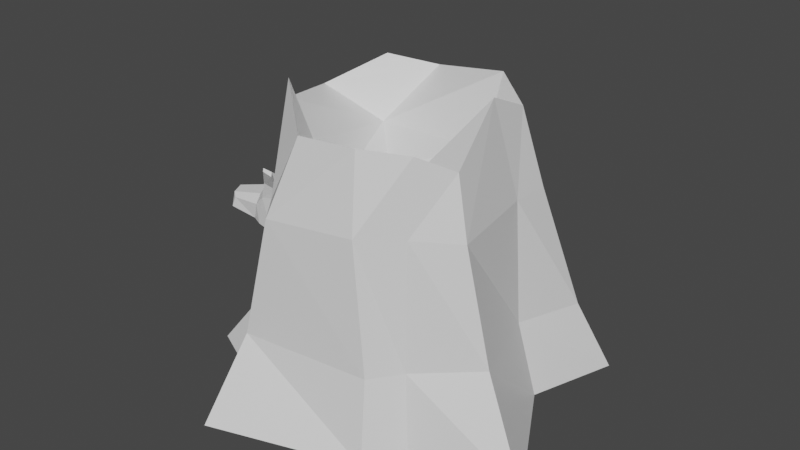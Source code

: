 # Source: fox_in_tree_stump.blend  (saved by Blender 2.93.21; exported with 4.5.12 LTS)
import bpy
from mathutils import Matrix  # noqa: F401  (used for matrix-valued properties, if any)

bpy.ops.wm.read_factory_settings(use_empty=True)
scene = bpy.context.scene
scene.name = 'Scene'

# ---- collections
col_collection = bpy.data.collections.new('Collection'); scene.collection.children.link(col_collection)

# ---- materials (node trees are filled in below, after node groups)
mat_material_001 = bpy.data.materials.new('Material.001')
mat_material_001.use_transparent_shadow = False

# ---- material node trees
mat_material_001.use_nodes = True; mat_material_001.node_tree.nodes.clear()
_N = mat_material_001.node_tree.nodes; _L = mat_material_001.node_tree.links
n0 = _N.new('ShaderNodeBsdfPrincipled'); n0.name = 'Principled BSDF'; n0.location = (10, 300)
n0.distribution = 'GGX'
n0.subsurface_method = 'BURLEY'
n0.inputs[3].default_value = 1.45
n0.inputs[27].default_value = (0.0, 0.0, 0.0, 1.0)
n0.inputs[28].default_value = 1.0
n1 = _N.new('ShaderNodeOutputMaterial'); n1.name = 'Material Output'; n1.location = (300, 300)
_L.new(n0.outputs[0], n1.inputs[0])
n1.is_active_output = True

# ---- world
world_world = bpy.data.worlds.new('World'); scene.world = world_world
world_world.use_nodes = True; world_world.node_tree.nodes.clear()
_N = world_world.node_tree.nodes; _L = world_world.node_tree.links
n0 = _N.new('ShaderNodeOutputWorld'); n0.name = 'World Output'; n0.location = (300, 300)
n1 = _N.new('ShaderNodeBackground'); n1.name = 'Background'; n1.location = (10, 300)
n1.inputs[0].default_value = (0.05088, 0.05088, 0.05088, 1.0)
_L.new(n1.outputs[0], n0.inputs[0])
n0.is_active_output = True
world_world.color = (0.05088, 0.05088, 0.05088)
world_world.use_sun_shadow = False
world_world.sun_shadow_jitter_overblur = 0.0

# ---- meshes
me_cube = bpy.data.meshes.new('Cube')
me_cube.from_pydata([(-0.3, -0.3, -0.3045), (-0.1973, -0.27, 0.2859), (-0.3, 0.3, -0.3045), (-0.2325, 0.241, 0.3), (0.3, -0.3, -0.3045), (0.2459, -0.2374, 0.3), (0.4852, 0.4184, -0.3045), (0.3273, 0.241, 0.3), (-0.258, -0.26, -0.07273), (-0.258, 0.2581, -0.07273), (0.4071, 0.3405, -0.08332), (0.2602, -0.26, -0.07273), (-0.1696, 0.5998, -0.3045), (-0.1286, 0.4027, 0.3), (-0.2198, -0.5451, -0.3045), (-0.1199, -0.3639, 0.2922), (-0.197, -0.3882, -0.07273), (-0.1367, 0.456, -0.07875), (0.1871, 0.296, 0.3), (0.2262, -0.4018, -0.3045), (0.1965, 0.3524, -0.07273), (0.2262, 0.4092, -0.3045), (0.147, -0.3301, 0.3075), (0.1965, -0.3479, -0.07273), (-0.5164, 0.2089, -0.3045), (-0.394, 0.1238, 0.3), (0.3969, 0.153, -0.3045), (0.3231, 0.1238, 0.3), (0.3438, 0.1312, -0.07273), (-0.4264, 0.1312, -0.07273), (-0.09208, 0.08987, 0.3), (-0.1238, 0.1105, -0.3045), (0.1441, 0.08987, 0.3), (0.1723, 0.1105, -0.3045), (-0.5076, -0.1981, -0.3045), (0.3701, -0.1596, 0.3), (0.451, -0.1592, -0.03497), (-0.09208, -0.1198, 0.3), (-0.1238, -0.1525, -0.3045), (0.1441, -0.1198, 0.3), (0.1723, -0.1525, -0.3045), (-0.331, -0.1165, 0.2761), (0.6089, -0.2228, -0.3045), (-0.3634, -0.1326, -0.09662), (-0.3228, -0.1061, 0.2561), (-0.3804, 0.1134, 0.2779), (-0.3524, -0.1208, -0.08452), (-0.41, 0.1202, -0.06268), (-0.3497, 0.108, 0.4749), (-0.2279, 0.2464, 0.557), (0.1562, 0.2775, 0.5785), (0.2729, 0.2033, 0.5313), (0.3268, -0.1429, 0.4749), (0.2477, -0.2177, 0.5197), (-0.07755, -0.2773, 0.5063), (-0.1595, -0.2201, 0.6255), (-0.1072, 0.3361, 0.5248), (0.1165, -0.2793, 0.5244), (-0.1349, -0.1624, 0.4388), (0.1962, -0.1616, 0.4261), (-0.2829, -0.1034, 0.5092), (0.2711, 0.07316, 0.5905), (-0.2031, 0.1962, 0.3676), (0.1776, 0.1642, 0.3903), (-0.2125, -0.1407, 0.2794), (-0.2903, 0.1559, 0.3089), (-0.2525, -0.1606, -0.1806), (-0.3303, 0.165, -0.1511), (-0.2483, -0.05211, 0.1485), (-0.2788, 0.06403, 0.1601), (-0.264, -0.05991, -0.03168), (-0.2945, 0.0676, -0.02013), (-0.2483, -0.05211, 0.1485), (-0.2788, 0.06403, 0.1601), (-0.264, -0.05991, -0.03168), (-0.2945, 0.0676, -0.02013), (-0.2483, -0.05211, 0.1485), (-0.2788, 0.06403, 0.1601), (-0.264, -0.05991, -0.03168), (-0.2945, 0.0676, -0.02013), (-0.3214, -0.04854, 0.169), (-0.3473, 0.05003, 0.1788), (-0.3347, -0.05516, 0.01607), (-0.3606, 0.05306, 0.02588), (-0.3858, -0.04165, 0.2058), (-0.4055, 0.02772, 0.2073), (-0.4046, -0.05286, 0.01257), (-0.4348, 0.03182, 0.02269), (-0.3289, -0.06833, 0.1471), (-0.3376, -0.0658, 0.02752), (-0.371, -0.08357, 0.166), (-0.3872, -0.09983, 0.05932), (-0.3595, 0.06833, 0.168), (-0.3748, 0.07746, 0.05105), (-0.4089, 0.06513, 0.1728), (-0.4182, 0.08509, 0.07772), (-0.4565, -0.03955, 0.1709), (-0.4815, 0.01241, 0.1752), (-0.4702, -0.04454, 0.0299), (-0.4916, 0.01132, 0.03839), (-0.443, -0.0766, 0.1468), (-0.4552, -0.08404, 0.06035), (-0.4671, 0.04818, 0.1541), (-0.4783, 0.05648, 0.07721), (-0.4853, -0.04372, 0.1362), (-0.5091, 0.008463, 0.1404), (-0.4976, -0.05523, 0.05113), (-0.5187, 0.01378, 0.05361), (-0.4753, -0.0724, 0.1142), (-0.4892, -0.06878, 0.06253), (-0.4958, 0.03445, 0.1228), (-0.5081, 0.02919, 0.07038), (-0.5913, -0.05319, 0.1144), (-0.6058, -0.01428, 0.1181), (-0.588, -0.05952, 0.06154), (-0.603, -0.01038, 0.06331), (-0.5726, -0.06833, 0.106), (-0.5825, -0.07288, 0.0746), (-0.5863, 0.004888, 0.1062), (-0.5949, 0.004095, 0.07786), (-0.3672, -0.05171, 0.222), (-0.3695, -0.08362, 0.1938), (-0.4031, 0.04071, 0.2326), (-0.4066, 0.08163, 0.2119), (-0.432, -0.06374, 0.2117), (-0.4249, -0.08258, 0.2012), (-0.4574, 0.03488, 0.2281), (-0.4558, 0.05892, 0.2244), (-0.3647, -0.1052, 0.2624), (-0.3576, -0.1154, 0.2526), (-0.4106, 0.09217, 0.2727), (-0.3987, 0.1005, 0.2623), (-0.3983, -0.1059, 0.2657), (-0.3935, -0.1125, 0.2579), (-0.4426, 0.09221, 0.2741), (-0.4341, 0.09778, 0.2662)], [], [(29, 25, 3, 9), (20, 18, 7, 10), (36, 35, 5, 11), (16, 15, 1, 8), (40, 42, 4, 19), (27, 7, 51, 61), (14, 16, 8, 0), (42, 36, 11, 4), (21, 20, 10, 6), (24, 29, 9, 2), (2, 9, 17, 12), (19, 23, 16, 14), (18, 13, 56, 50), (34, 38, 14, 0), (23, 22, 15, 16), (9, 3, 13, 17), (11, 5, 22, 23), (32, 39, 59, 63), (4, 11, 23, 19), (12, 17, 20, 21), (38, 40, 19, 14), (17, 13, 18, 20), (12, 21, 33, 31), (3, 25, 48, 49), (2, 12, 31, 24), (15, 22, 57, 54), (34, 43, 29, 24), (6, 10, 28, 26), (25, 41, 60, 48), (21, 6, 26, 33), (10, 7, 27, 28), (29, 43, 46, 47), (8, 1, 41, 43), (0, 8, 43, 34), (31, 33, 40, 38), (5, 35, 52, 53), (24, 31, 38, 34), (32, 30, 37, 39), (26, 28, 36, 42), (37, 30, 62, 58), (33, 26, 42, 40), (28, 27, 35, 36), (44, 45, 65, 64), (41, 25, 45, 44), (25, 29, 47, 45), (43, 41, 44, 46), (58, 60, 55, 54), (59, 58, 54, 57), (52, 59, 57, 53), (51, 50, 63, 61), (50, 56, 62, 63), (56, 49, 48, 62), (61, 63, 59, 52), (62, 48, 60, 58), (1, 15, 54, 55), (41, 1, 55, 60), (39, 37, 58, 59), (7, 18, 50, 51), (30, 32, 63, 62), (35, 27, 61, 52), (13, 3, 49, 56), (22, 5, 53, 57), (65, 67, 71, 69), (46, 44, 64, 66), (47, 46, 66, 67), (45, 47, 67, 65), (70, 68, 72, 74), (64, 65, 69, 68), (66, 64, 68, 70), (67, 66, 70, 71), (73, 75, 79, 77), (71, 70, 74, 75), (69, 71, 75, 73), (68, 69, 73, 72), (77, 79, 83, 81), (72, 73, 77, 76), (74, 72, 76, 78), (75, 74, 78, 79), (80, 84, 90, 88), (76, 77, 81, 80), (78, 76, 80, 82), (79, 78, 82, 83), (84, 96, 124, 120), (83, 82, 86, 87), (84, 85, 97, 96), (80, 81, 85, 84), (89, 88, 90, 91), (86, 82, 89, 91), (86, 91, 101, 98), (82, 80, 88, 89), (92, 93, 95, 94), (85, 81, 92, 94), (81, 83, 93, 92), (83, 87, 95, 93), (102, 103, 111, 110), (103, 99, 107, 111), (96, 97, 105, 104), (91, 90, 100, 101), (87, 86, 98, 99), (100, 90, 121, 125), (95, 87, 99, 103), (94, 95, 103, 102), (109, 108, 116, 117), (106, 109, 117, 114), (105, 110, 118, 113), (100, 96, 104, 108), (99, 98, 106, 107), (97, 102, 110, 105), (98, 101, 109, 106), (101, 100, 108, 109), (114, 112, 113, 115), (115, 113, 118, 119), (112, 114, 117, 116), (104, 105, 113, 112), (111, 107, 115, 119), (110, 111, 119, 118), (108, 104, 112, 116), (107, 106, 114, 115), (120, 124, 132, 128), (125, 121, 129, 133), (85, 94, 123, 122), (96, 100, 125, 124), (94, 102, 127, 123), (97, 85, 122, 126), (90, 84, 120, 121), (102, 97, 126, 127), (130, 131, 135, 134), (129, 128, 132, 133), (127, 126, 134, 135), (122, 123, 131, 130), (123, 127, 135, 131), (126, 122, 130, 134), (124, 125, 133, 132), (121, 120, 128, 129)])
_uv = me_cube.uv_layers.new(name='UVMap')
_uv.uv.foreach_set('vector', [0.01953, 0.3633, 0.01953, 0.3633, 0.01953, 0.3633, 0.01953, 0.3633, 0.01953, 0.3633, 0.01953, 0.3633, 0.01953, 0.3633, 0.01953, 0.3633, 0.01953, 0.3633, 0.01953, 0.3633, 0.01953, 0.3633, 0.01953, 0.3633, 0.01953, 0.3633, 0.01953, 0.3633, 0.01953, 0.3633, 0.01953, 0.3633, 0.01953, 0.3633, 0.01953, 0.3633, 0.01953, 0.3633, 0.01953, 0.3633, 0.01953, 0.3633, 0.01953, 0.3633, 0.01953, 0.3633, 0.01953, 0.3633, 0.01953, 0.3633, 0.01953, 0.3633, 0.01953, 0.3633, 0.01953, 0.3633, 0.01953, 0.3633, 0.01953, 0.3633, 0.01953, 0.3633, 0.01953, 0.3633, 0.01953, 0.3633, 0.01953, 0.3633, 0.01953, 0.3633, 0.01953, 0.3633, 0.01953, 0.3633, 0.01953, 0.3633, 0.01953, 0.3633, 0.01953, 0.3633, 0.01953, 0.3633, 0.01953, 0.3633, 0.01953, 0.3633, 0.01953, 0.3633, 0.01953, 0.3633, 0.01953, 0.3633, 0.01953, 0.3633, 0.01953, 0.3633, 0.01953, 0.3633, 0.01953, 0.3633, 0.01953, 0.3633, 0.01953, 0.3633, 0.01953, 0.3633, 0.01953, 0.3633, 0.01953, 0.3633, 0.01953, 0.3633, 0.01953, 0.3633, 0.01953, 0.3633, 0.01953, 0.3633, 0.01953, 0.3633, 0.01953, 0.3633, 0.01953, 0.3633, 0.01953, 0.3633, 0.01953, 0.3633, 0.01953, 0.3633, 0.01953, 0.3633, 0.01953, 0.3633, 0.01953, 0.3633, 0.01953, 0.3633, 0.01953, 0.3633, 0.01953, 0.3633, 0.01953, 0.3633, 0.01953, 0.3633, 0.01953, 0.3633, 0.01953, 0.3633, 0.01953, 0.3633, 0.01953, 0.3633, 0.01953, 0.3633, 0.01953, 0.3633, 0.01953, 0.3633, 0.01953, 0.3633, 0.01953, 0.3633, 0.01953, 0.3633, 0.01953, 0.3633, 0.01953, 0.3633, 0.01953, 0.3633, 0.01953, 0.3633, 0.01953, 0.3633, 0.01953, 0.3633, 0.01953, 0.3633, 0.01953, 0.3633, 0.01953, 0.3633, 0.01953, 0.3633, 0.01953, 0.3633, 0.01953, 0.3633, 0.01953, 0.3633, 0.01953, 0.3633, 0.01953, 0.3633, 0.01953, 0.3633, 0.01953, 0.3633, 0.01953, 0.3633, 0.01953, 0.3633, 0.01953, 0.3633, 0.01953, 0.3633, 0.01953, 0.3633, 0.01953, 0.3633, 0.01953, 0.3633, 0.01953, 0.3633, 0.01953, 0.3633, 0.01953, 0.3633, 0.01953, 0.3633, 0.01953, 0.3633, 0.01953, 0.3633, 0.01953, 0.3633, 0.01953, 0.3633, 0.01953, 0.3633, 0.01953, 0.3633, 0.01953, 0.3633, 0.01953, 0.3633, 0.01953, 0.3633, 0.01953, 0.3633, 0.01953, 0.3633, 0.01953, 0.3633, 0.01953, 0.3633, 0.01953, 0.3633, 0.01953, 0.3633, 0.01953, 0.3633, 0.01953, 0.3633, 0.01953, 0.3633, 0.01953, 0.3633, 0.01953, 0.3633, 0.01953, 0.3633, 0.01953, 0.3633, 0.01953, 0.3633, 0.01953, 0.3633, 0.01953, 0.3633, 0.01953, 0.3633, 0.01953, 0.3633, 0.01953, 0.3633, 0.01953, 0.3633, 0.01953, 0.3633, 0.01953, 0.3633, 0.01953, 0.3633, 0.01953, 0.3633, 0.01953, 0.3633, 0.01953, 0.3633, 0.01953, 0.3633, 0.01953, 0.3633, 0.01953, 0.3633, 0.01953, 0.3633, 0.01953, 0.3633, 0.01953, 0.3633, 0.01953, 0.3633, 0.01953, 0.3633, 0.01953, 0.3633, 0.01953, 0.3633, 0.01953, 0.3633, 0.01953, 0.3633, 0.01953, 0.3633, 0.01953, 0.3633, 0.01953, 0.3633, 0.01953, 0.3633, 0.01953, 0.3633, 0.01953, 0.3633, 0.01953, 0.3633, 0.01953, 0.3633, 0.01953, 0.3633, 0.01953, 0.3633, 0.08348, 0.3877, 0.08348, 0.3877, 0.08348, 0.3877, 0.08348, 0.3877, 0.01953, 0.3633, 0.01953, 0.3633, 0.01953, 0.3633, 0.01953, 0.3633, 0.01953, 0.3633, 0.01953, 0.3633, 0.01953, 0.3633, 0.01953, 0.3633, 0.01953, 0.3633, 0.01953, 0.3633, 0.01953, 0.3633, 0.01953, 0.3633, 0.01953, 0.3633, 0.01953, 0.3633, 0.01953, 0.3633, 0.01953, 0.3633, 0.01953, 0.3633, 0.01953, 0.3633, 0.01953, 0.3633, 0.01953, 0.3633, 0.01953, 0.3633, 0.01953, 0.3633, 0.01953, 0.3633, 0.01953, 0.3633, 0.01953, 0.3633, 0.01953, 0.3633, 0.01953, 0.3633, 0.01953, 0.3633, 0.01953, 0.3633, 0.01953, 0.3633, 0.01953, 0.3633, 0.01953, 0.3633, 0.01953, 0.3633, 0.01953, 0.3633, 0.01953, 0.3633, 0.01953, 0.3633, 0.01953, 0.3633, 0.01953, 0.3633, 0.01953, 0.3633, 0.01953, 0.3633, 0.01953, 0.3633, 0.01953, 0.3633, 0.01953, 0.3633, 0.01953, 0.3633, 0.01953, 0.3633, 0.01953, 0.3633, 0.01953, 0.3633, 0.01953, 0.3633, 0.01953, 0.3633, 0.01953, 0.3633, 0.01953, 0.3633, 0.01953, 0.3633, 0.01953, 0.3633, 0.01953, 0.3633, 0.01953, 0.3633, 0.01953, 0.3633, 0.01953, 0.3633, 0.01953, 0.3633, 0.01953, 0.3633, 0.01953, 0.3633, 0.01953, 0.3633, 0.01953, 0.3633, 0.01953, 0.3633, 0.01953, 0.3633, 0.01953, 0.3633, 0.01953, 0.3633, 0.01953, 0.3633, 0.01953, 0.3633, 0.01953, 0.3633, 0.01953, 0.3633, 0.01953, 0.3633, 0.01953, 0.3633, 0.01953, 0.3633, 0.01953, 0.3633, 0.01953, 0.3633, 0.01953, 0.3633, 0.08348, 0.3877, 0.08348, 0.3877, 0.08348, 0.3877, 0.08348, 0.3877, 0.08348, 0.3877, 0.08348, 0.3877, 0.08348, 0.3877, 0.08348, 0.3877, 0.08348, 0.3877, 0.08348, 0.3877, 0.08348, 0.3877, 0.08348, 0.3877, 0.08348, 0.3877, 0.08348, 0.3877, 0.08348, 0.3877, 0.08348, 0.3877, 0.08348, 0.3877, 0.08348, 0.3877, 0.08348, 0.3877, 0.08348, 0.3877, 0.08348, 0.3877, 0.08348, 0.3877, 0.08348, 0.3877, 0.08348, 0.3877, 0.08348, 0.3877, 0.08348, 0.3877, 0.08348, 0.3877, 0.08348, 0.3877, 0.08348, 0.3877, 0.08348, 0.3877, 0.08348, 0.3877, 0.08348, 0.3877, 0.625, 0.171, 0.4697, 0.171, 0.4697, 0.171, 0.625, 0.171, 0.08348, 0.3877, 0.08348, 0.3877, 0.08348, 0.3877, 0.08348, 0.3877, 0.08348, 0.3877, 0.08348, 0.3877, 0.08348, 0.3877, 0.08348, 0.3877, 0.08348, 0.3877, 0.08348, 0.3877, 0.08348, 0.3877, 0.08348, 0.3877, 0.252, 0.5093, 0.252, 0.5093, 0.252, 0.5093, 0.252, 0.5093, 0.875, 0.6885, 0.875, 0.579, 0.875, 0.579, 0.875, 0.6885, 0.4697, 0.06146, 0.625, 0.06146, 0.625, 0.06146, 0.4697, 0.06146, 0.4697, 0.171, 0.4697, 0.06146, 0.4697, 0.06146, 0.4697, 0.171, 0.252, 0.5093, 0.252, 0.5093, 0.252, 0.5093, 0.252, 0.5093, 0.252, 0.5093, 0.252, 0.5093, 0.252, 0.5093, 0.252, 0.5093, 0.252, 0.5093, 0.252, 0.5093, 0.252, 0.5093, 0.252, 0.5093, 0.252, 0.5093, 0.252, 0.5093, 0.252, 0.5093, 0.252, 0.5093, 0.252, 0.5093, 0.252, 0.5093, 0.252, 0.5093, 0.252, 0.5093, 0.252, 0.5093, 0.252, 0.5093, 0.252, 0.5093, 0.252, 0.5093, 0.252, 0.5093, 0.252, 0.5093, 0.252, 0.5093, 0.252, 0.5093, 0.252, 0.5093, 0.252, 0.5093, 0.252, 0.5093, 0.252, 0.5093, 0.252, 0.5093, 0.252, 0.5093, 0.252, 0.5093, 0.252, 0.5093, 0.252, 0.5093, 0.252, 0.5093, 0.252, 0.5093, 0.252, 0.5093, 0.252, 0.5093, 0.252, 0.5093, 0.252, 0.5093, 0.252, 0.5093, 0.252, 0.5093, 0.252, 0.5093, 0.252, 0.5093, 0.252, 0.5093, 0.252, 0.5093, 0.252, 0.5093, 0.252, 0.5093, 0.252, 0.5093, 0.252, 0.5093, 0.252, 0.5093, 0.252, 0.5093, 0.252, 0.5093, 0.252, 0.5093, 0.252, 0.5093, 0.252, 0.5093, 0.252, 0.5093, 0.252, 0.5093, 0.252, 0.5093, 0.252, 0.5093, 0.252, 0.5093, 0.252, 0.5093, 0.252, 0.5093, 0.252, 0.5093, 0.252, 0.5093, 0.252, 0.5093, 0.252, 0.5093, 0.252, 0.5093, 0.252, 0.5093, 0.252, 0.5093, 0.252, 0.5093, 0.252, 0.5093, 0.252, 0.5093, 0.252, 0.5093, 0.252, 0.5093, 0.252, 0.5093, 0.252, 0.5093, 0.252, 0.5093, 0.252, 0.5093, 0.252, 0.5093, 0.252, 0.5093, 0.0825, 0.6123, 0.0825, 0.6123, 0.0825, 0.6123, 0.0825, 0.6123, 0.252, 0.5093, 0.252, 0.5093, 0.252, 0.5093, 0.252, 0.5093, 0.252, 0.5093, 0.252, 0.5093, 0.252, 0.5093, 0.252, 0.5093, 0.252, 0.5093, 0.252, 0.5093, 0.252, 0.5093, 0.252, 0.5093, 0.252, 0.5093, 0.252, 0.5093, 0.252, 0.5093, 0.252, 0.5093, 0.252, 0.5093, 0.252, 0.5093, 0.252, 0.5093, 0.252, 0.5093, 0.252, 0.5093, 0.252, 0.5093, 0.252, 0.5093, 0.252, 0.5093, 0.252, 0.5093, 0.252, 0.5093, 0.252, 0.5093, 0.252, 0.5093, 0.252, 0.5093, 0.252, 0.5093, 0.252, 0.5093, 0.252, 0.5093, 0.252, 0.5093, 0.252, 0.5093, 0.252, 0.5093, 0.252, 0.5093, 0.252, 0.5093, 0.252, 0.5093, 0.252, 0.5093, 0.252, 0.5093, 0.0825, 0.6123, 0.0825, 0.6123, 0.0825, 0.6123, 0.0825, 0.6123, 0.0825, 0.6123, 0.0825, 0.6123, 0.0825, 0.6123, 0.0825, 0.6123, 0.0825, 0.6123, 0.0825, 0.6123, 0.0825, 0.6123, 0.0825, 0.6123, 0.252, 0.5093, 0.252, 0.5093, 0.252, 0.5093, 0.252, 0.5093, 0.252, 0.5093, 0.252, 0.5093, 0.252, 0.5093, 0.252, 0.5093, 0.252, 0.5093, 0.252, 0.5093, 0.252, 0.5093, 0.252, 0.5093, 0.252, 0.5093, 0.252, 0.5093, 0.252, 0.5093, 0.252, 0.5093, 0.252, 0.5093, 0.252, 0.5093, 0.252, 0.5093, 0.252, 0.5093, 0.252, 0.5093, 0.252, 0.5093, 0.252, 0.5093, 0.252, 0.5093, 0.0825, 0.6123, 0.0825, 0.6123, 0.0825, 0.6123, 0.0825, 0.6123, 0.252, 0.5093, 0.252, 0.5093, 0.252, 0.5093, 0.252, 0.5093, 0.252, 0.5093, 0.252, 0.5093, 0.252, 0.5093, 0.252, 0.5093, 0.0825, 0.6123, 0.0825, 0.6123, 0.0825, 0.6123, 0.0825, 0.6123, 0.252, 0.5093, 0.252, 0.5093, 0.252, 0.5093, 0.252, 0.5093, 0.252, 0.5093, 0.252, 0.5093, 0.252, 0.5093, 0.252, 0.5093, 0.252, 0.5093, 0.252, 0.5093, 0.252, 0.5093, 0.252, 0.5093, 0.252, 0.5093, 0.252, 0.5093, 0.252, 0.5093, 0.252, 0.5093, 0.252, 0.5093, 0.252, 0.5093, 0.252, 0.5093, 0.252, 0.5093, 0.252, 0.5093, 0.252, 0.5093, 0.252, 0.5093, 0.252, 0.5093, 0.252, 0.5093, 0.252, 0.5093, 0.252, 0.5093, 0.252, 0.5093, 0.0825, 0.6123, 0.0825, 0.6123, 0.0825, 0.6123, 0.0825, 0.6123, 0.252, 0.5093, 0.252, 0.5093, 0.252, 0.5093, 0.252, 0.5093, 0.252, 0.5093, 0.252, 0.5093, 0.252, 0.5093, 0.252, 0.5093, 0.252, 0.5093, 0.252, 0.5093, 0.252, 0.5093, 0.252, 0.5093])
me_cube.materials.append(mat_material_001)
me_cube.use_remesh_fix_poles = True
me_cube.use_remesh_preserve_attributes = False
me_cube.update()

# ---- objects
ob_cube = bpy.data.objects.new('Cube', me_cube)

# ---- transforms, parenting, visibility, modifiers, constraints
ob_cube.location = (0.0, 0.0, 0.3101)

# ---- collection membership
col_collection.objects.link(ob_cube)

# ---- scene / render settings (as saved in the file)
scene.frame_start = 1; scene.frame_end = 250; scene.frame_set(1)
scene.render.engine = 'BLENDER_EEVEE_NEXT'
scene.cycles.use_denoising = False
scene.cycles.samples = 128
scene.cycles.sampling_pattern = 'TABULATED_SOBOL'
scene.cycles.use_adaptive_sampling = False
scene.cycles.use_light_tree = False
scene.view_settings.view_transform = 'Filmic'
bpy.context.view_layer.update()

# ---- added for rendering (the .blend has no active camera and no usable light): camera, sun
cam_auto = bpy.data.cameras.new('AutoCamera')
cam_auto.lens = 50.0
cam_auto.sensor_width = 36.0
cam_auto.clip_end = 1000.0
ob_auto_camera = bpy.data.objects.new('AutoCamera', cam_auto)
scene.collection.objects.link(ob_auto_camera)
ob_auto_camera.location = (1.76955, -2.09425, 1.88501)
ob_auto_camera.rotation_euler = (1.09748, -7.21219e-08, 0.694738)
scene.camera = ob_auto_camera
light_auto_sun = bpy.data.lights.new('AutoSun', 'SUN')
light_auto_sun.energy = 3.0
light_auto_sun.angle = 0.0523599
ob_auto_sun = bpy.data.objects.new('AutoSun', light_auto_sun)
scene.collection.objects.link(ob_auto_sun)
ob_auto_sun.rotation_euler = (0.872665, 0.174533, 0.523599)
bpy.context.view_layer.update()

